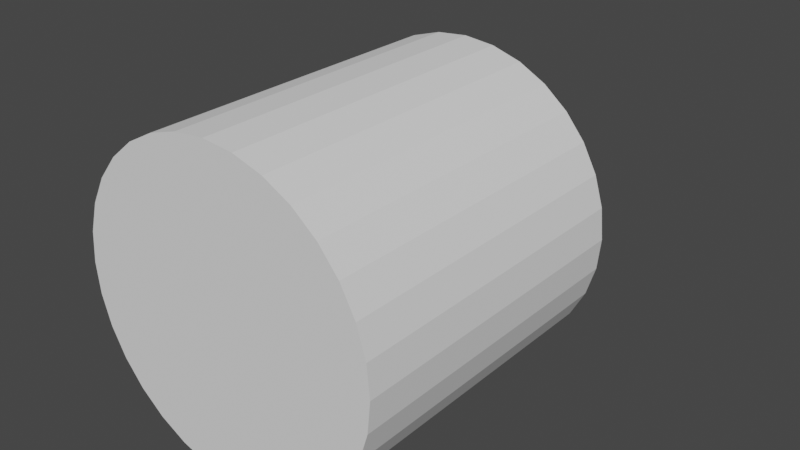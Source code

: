 # Source: basic_lantern.blend  (saved by Blender 2.82.7; exported with 4.5.12 LTS)
import bpy
from mathutils import Matrix  # noqa: F401  (used for matrix-valued properties, if any)

bpy.ops.wm.read_factory_settings(use_empty=True)
scene = bpy.context.scene
scene.name = 'Scene'

# ---- world
world_world = bpy.data.worlds.new('World'); scene.world = world_world
world_world.use_nodes = True; world_world.node_tree.nodes.clear()
_N = world_world.node_tree.nodes; _L = world_world.node_tree.links
n0 = _N.new('ShaderNodeOutputWorld'); n0.name = 'World Output'; n0.location = (300, 300)
n1 = _N.new('ShaderNodeBackground'); n1.name = 'Background'; n1.location = (10, 300)
n1.inputs[0].default_value = (0.05088, 0.05088, 0.05088, 1.0)
_L.new(n1.outputs[0], n0.inputs[0])
n0.is_active_output = True
world_world.color = (0.05088, 0.05088, 0.05088)
world_world.use_sun_shadow = False
world_world.sun_shadow_jitter_overblur = 0.0

# ---- meshes
me_circle = bpy.data.meshes.new('Circle')
me_circle.from_pydata([(-3.539e-08, 5.7, 0.0), (-0.1366, 5.687, 0.0), (-0.2679, 5.647, 0.0), (-0.3889, 5.582, 0.0), (-0.495, 5.495, 0.0), (-0.582, 5.389, 0.0), (-0.6467, 5.268, 0.0), (-0.6865, 5.137, 0.0), (-0.7, 5.0, 0.0), (-0.6865, 4.863, 0.0), (-0.6467, 4.732, 0.0), (-0.582, 4.611, 0.0), (-0.495, 4.505, 0.0), (-0.3889, 4.418, 0.0), (-0.2679, 4.353, 0.0), (-0.1366, 4.313, 0.0), (1.928e-07, 4.3, 0.0), (0.1366, 4.313, 0.0), (0.2679, 4.353, 0.0), (0.3889, 4.418, 0.0), (0.495, 4.505, 0.0), (0.582, 4.611, 0.0), (0.6467, 4.732, 0.0), (0.6865, 4.863, 0.0), (0.7, 5.0, 0.0), (0.6865, 5.137, 0.0), (0.6467, 5.268, 0.0), (0.582, 5.389, 0.0), (0.495, 5.495, 0.0), (0.3889, 5.582, 0.0), (0.2679, 5.647, 0.0), (0.1366, 5.687, 0.0), (-3.539e-08, 5.7, 0.8653), (-0.1366, 5.687, 0.8653), (-0.2679, 5.647, 0.8653), (-0.3889, 5.582, 0.8653), (-0.495, 5.495, 0.8653), (-0.582, 5.389, 0.8653), (-0.6467, 5.268, 0.8653), (-0.6865, 5.137, 0.8653), (-0.7, 5.0, 0.8653), (-0.6865, 4.863, 0.8653), (-0.6467, 4.732, 0.8653), (-0.582, 4.611, 0.8653), (-0.495, 4.505, 0.8653), (-0.3889, 4.418, 0.8653), (-0.2679, 4.353, 0.8653), (-0.1366, 4.313, 0.8653), (1.928e-07, 4.3, 0.8653), (0.1366, 4.313, 0.8653), (0.2679, 4.353, 0.8653), (0.3889, 4.418, 0.8653), (0.495, 4.505, 0.8653), (0.582, 4.611, 0.8653), (0.6467, 4.732, 0.8653), (0.6865, 4.863, 0.8653), (0.7, 5.0, 0.8653), (0.6865, 5.137, 0.8653), (0.6467, 5.268, 0.8653), (0.582, 5.389, 0.8653), (0.495, 5.495, 0.8653), (0.3889, 5.582, 0.8653), (0.2679, 5.647, 0.8653), (0.1366, 5.687, 0.8653), (-3.539e-08, 5.697, 0.9938), (-0.1366, 5.684, 0.9926), (-0.2679, 5.644, 0.9891), (-0.3889, 5.58, 0.9835), (-0.495, 5.493, 0.9759), (-0.582, 5.387, 0.9666), (-0.6467, 5.267, 0.9561), (-0.6865, 5.136, 0.9446), (-0.7, 5.0, 0.9327), (-0.6865, 4.864, 0.9208), (-0.6467, 4.733, 0.9094), (-0.582, 4.613, 0.8988), (-0.495, 4.507, 0.8896), (-0.3889, 4.42, 0.882), (-0.2679, 4.356, 0.8764), (-0.1366, 4.316, 0.8729), (1.928e-07, 4.303, 0.8717), (0.1366, 4.316, 0.8729), (0.2679, 4.356, 0.8764), (0.3889, 4.42, 0.882), (0.495, 4.507, 0.8896), (0.582, 4.613, 0.8988), (0.6467, 4.733, 0.9094), (0.6865, 4.864, 0.9208), (0.7, 5.0, 0.9327), (0.6865, 5.136, 0.9446), (0.6467, 5.267, 0.9561), (0.582, 5.387, 0.9666), (0.495, 5.493, 0.9759), (0.3889, 5.58, 0.9835), (0.2679, 5.644, 0.9891), (0.1366, 5.684, 0.9926), (-3.539e-08, 5.697, 1.026), (-0.1366, 5.684, 1.025), (-0.2679, 5.644, 1.022), (-0.3889, 5.58, 1.016), (-0.495, 5.493, 1.008), (-0.582, 5.387, 0.9992), (-0.6467, 5.267, 0.9887), (-0.6865, 5.136, 0.9772), (-0.7, 5.0, 0.9653), (-0.6865, 4.864, 0.9534), (-0.6467, 4.733, 0.942), (-0.582, 4.613, 0.9314), (-0.495, 4.507, 0.9222), (-0.3889, 4.42, 0.9146), (-0.2679, 4.356, 0.9089), (-0.1366, 4.316, 0.9055), (1.928e-07, 4.303, 0.9043), (0.1366, 4.316, 0.9055), (0.2679, 4.356, 0.9089), (0.3889, 4.42, 0.9146), (0.495, 4.507, 0.9222), (0.582, 4.613, 0.9314), (0.6467, 4.733, 0.942), (0.6865, 4.864, 0.9534), (0.7, 5.0, 0.9653), (0.6865, 5.136, 0.9772), (0.6467, 5.267, 0.9887), (0.582, 5.387, 0.9992), (0.495, 5.493, 1.008), (0.3889, 5.58, 1.016), (0.2679, 5.644, 1.022), (0.1366, 5.684, 1.025), (-3.539e-08, 5.502, 1.702), (-0.1366, 5.49, 1.696), (-0.2679, 5.455, 1.678), (-0.3889, 5.397, 1.649), (-0.495, 5.319, 1.61), (-0.582, 5.225, 1.562), (-0.6467, 5.117, 1.507), (-0.6865, 4.999, 1.448), (-0.7, 4.877, 1.387), (-0.6865, 4.755, 1.325), (-0.6467, 4.638, 1.266), (-0.582, 4.53, 1.212), (-0.495, 4.435, 1.164), (-0.3889, 4.358, 1.125), (-0.2679, 4.3, 1.096), (-0.1366, 4.264, 1.078), (1.928e-07, 4.252, 1.072), (0.1366, 4.264, 1.078), (0.2679, 4.3, 1.096), (0.3889, 4.358, 1.125), (0.495, 4.435, 1.164), (0.582, 4.53, 1.212), (0.6467, 4.638, 1.266), (0.6865, 4.755, 1.325), (0.7, 4.877, 1.387), (0.6865, 4.999, 1.448), (0.6467, 5.117, 1.507), (0.582, 5.225, 1.562), (0.495, 5.319, 1.61), (0.3889, 5.397, 1.649), (0.2679, 5.455, 1.678), (0.1366, 5.49, 1.696), (-3.539e-08, 4.33, 2.796), (-0.1366, 4.326, 2.783), (-0.2679, 4.314, 2.746), (-0.3889, 4.294, 2.684), (-0.495, 4.266, 2.601), (-0.582, 4.233, 2.501), (-0.6467, 4.195, 2.386), (-0.6865, 4.154, 2.261), (-0.7, 4.111, 2.131), (-0.6865, 4.068, 2.002), (-0.6467, 4.027, 1.877), (-0.582, 3.989, 1.762), (-0.495, 3.956, 1.661), (-0.3889, 3.929, 1.579), (-0.2679, 3.909, 1.517), (-0.1366, 3.896, 1.479), (1.928e-07, 3.892, 1.467), (0.1366, 3.896, 1.479), (0.2679, 3.909, 1.517), (0.3889, 3.929, 1.579), (0.495, 3.956, 1.661), (0.582, 3.989, 1.762), (0.6467, 4.027, 1.877), (0.6865, 4.068, 2.002), (0.7, 4.111, 2.131), (0.6865, 4.154, 2.261), (0.6467, 4.195, 2.386), (0.582, 4.233, 2.501), (0.495, 4.266, 2.601), (0.3889, 4.294, 2.684), (0.2679, 4.314, 2.746), (0.1366, 4.326, 2.783), (-3.539e-08, 3.374, 2.879), (-0.1366, 3.374, 2.865), (-0.2679, 3.374, 2.826), (-0.3889, 3.375, 2.761), (-0.495, 3.375, 2.674), (-0.582, 3.376, 2.568), (-0.6467, 3.376, 2.447), (-0.6865, 3.377, 2.315), (-0.7, 3.377, 2.179), (-0.6865, 3.378, 2.042), (-0.6467, 3.379, 1.911), (-0.582, 3.379, 1.79), (-0.495, 3.38, 1.684), (-0.3889, 3.38, 1.597), (-0.2679, 3.38, 1.532), (-0.1366, 3.381, 1.492), (1.928e-07, 3.381, 1.479), (0.1366, 3.381, 1.492), (0.2679, 3.38, 1.532), (0.3889, 3.38, 1.597), (0.495, 3.38, 1.684), (0.582, 3.379, 1.79), (0.6467, 3.379, 1.911), (0.6865, 3.378, 2.042), (0.7, 3.377, 2.179), (0.6865, 3.377, 2.315), (0.6467, 3.376, 2.447), (0.582, 3.376, 2.568), (0.495, 3.375, 2.674), (0.3889, 3.375, 2.761), (0.2679, 3.374, 2.826), (0.1366, 3.374, 2.865), (-3.539e-08, -0.2425, 2.879), (-0.1366, -0.2424, 2.865), (-0.2679, -0.2423, 2.826), (-0.3889, -0.242, 2.761), (-0.495, -0.2416, 2.674), (-0.582, -0.2411, 2.568), (-0.6467, -0.2405, 2.447), (-0.6865, -0.2399, 2.315), (-0.7, -0.2393, 2.179), (-0.6865, -0.2386, 2.042), (-0.6467, -0.238, 1.911), (-0.582, -0.2375, 1.79), (-0.495, -0.237, 1.684), (-0.3889, -0.2366, 1.597), (-0.2679, -0.2363, 1.532), (-0.1366, -0.2361, 1.492), (1.928e-07, -0.236, 1.479), (0.1366, -0.2361, 1.492), (0.2679, -0.2363, 1.532), (0.3889, -0.2366, 1.597), (0.495, -0.237, 1.684), (0.582, -0.2375, 1.79), (0.6467, -0.238, 1.911), (0.6865, -0.2386, 2.042), (0.7, -0.2393, 2.179), (0.6865, -0.2399, 2.315), (0.6467, -0.2405, 2.447), (0.582, -0.2411, 2.568), (0.495, -0.2416, 2.674), (0.3889, -0.242, 2.761), (0.2679, -0.2423, 2.826), (0.1366, -0.2424, 2.865)], [], [(6, 38, 37, 5), (20, 52, 51, 19), (7, 39, 38, 6), (21, 53, 52, 20), (8, 40, 39, 7), (22, 54, 53, 21), (9, 41, 40, 8), (23, 55, 54, 22), (10, 42, 41, 9), (24, 56, 55, 23), (11, 43, 42, 10), (25, 57, 56, 24), (12, 44, 43, 11), (26, 58, 57, 25), (13, 45, 44, 12), (27, 59, 58, 26), (14, 46, 45, 13), (1, 33, 32, 0), (28, 60, 59, 27), (15, 47, 46, 14), (2, 34, 33, 1), (29, 61, 60, 28), (16, 48, 47, 15), (3, 35, 34, 2), (30, 62, 61, 29), (17, 49, 48, 16), (4, 36, 35, 3), (31, 63, 62, 30), (18, 50, 49, 17), (5, 37, 36, 4), (0, 32, 63, 31), (19, 51, 50, 18), (33, 65, 64, 32), (60, 92, 91, 59), (47, 79, 78, 46), (34, 66, 65, 33), (61, 93, 92, 60), (48, 80, 79, 47), (35, 67, 66, 34), (62, 94, 93, 61), (49, 81, 80, 48), (36, 68, 67, 35), (63, 95, 94, 62), (50, 82, 81, 49), (37, 69, 68, 36), (32, 64, 95, 63), (51, 83, 82, 50), (38, 70, 69, 37), (52, 84, 83, 51), (39, 71, 70, 38), (53, 85, 84, 52), (40, 72, 71, 39), (54, 86, 85, 53), (41, 73, 72, 40), (55, 87, 86, 54), (42, 74, 73, 41), (56, 88, 87, 55), (43, 75, 74, 42), (57, 89, 88, 56), (44, 76, 75, 43), (58, 90, 89, 57), (45, 77, 76, 44), (59, 91, 90, 58), (46, 78, 77, 45), (68, 100, 99, 67), (95, 127, 126, 94), (82, 114, 113, 81), (69, 101, 100, 68), (64, 96, 127, 95), (83, 115, 114, 82), (70, 102, 101, 69), (84, 116, 115, 83), (71, 103, 102, 70), (85, 117, 116, 84), (72, 104, 103, 71), (86, 118, 117, 85), (73, 105, 104, 72), (87, 119, 118, 86), (74, 106, 105, 73), (88, 120, 119, 87), (75, 107, 106, 74), (89, 121, 120, 88), (76, 108, 107, 75), (90, 122, 121, 89), (77, 109, 108, 76), (91, 123, 122, 90), (78, 110, 109, 77), (65, 97, 96, 64), (92, 124, 123, 91), (79, 111, 110, 78), (66, 98, 97, 65), (93, 125, 124, 92), (80, 112, 111, 79), (67, 99, 98, 66), (94, 126, 125, 93), (81, 113, 112, 80), (103, 135, 134, 102), (117, 149, 148, 116), (104, 136, 135, 103), (118, 150, 149, 117), (105, 137, 136, 104), (119, 151, 150, 118), (106, 138, 137, 105), (120, 152, 151, 119), (107, 139, 138, 106), (121, 153, 152, 120), (108, 140, 139, 107), (122, 154, 153, 121), (109, 141, 140, 108), (123, 155, 154, 122), (110, 142, 141, 109), (97, 129, 128, 96), (124, 156, 155, 123), (111, 143, 142, 110), (98, 130, 129, 97), (125, 157, 156, 124), (112, 144, 143, 111), (99, 131, 130, 98), (126, 158, 157, 125), (113, 145, 144, 112), (100, 132, 131, 99), (127, 159, 158, 126), (114, 146, 145, 113), (101, 133, 132, 100), (96, 128, 159, 127), (115, 147, 146, 114), (102, 134, 133, 101), (116, 148, 147, 115), (138, 170, 169, 137), (152, 184, 183, 151), (139, 171, 170, 138), (153, 185, 184, 152), (140, 172, 171, 139), (154, 186, 185, 153), (141, 173, 172, 140), (155, 187, 186, 154), (142, 174, 173, 141), (129, 161, 160, 128), (156, 188, 187, 155), (143, 175, 174, 142), (130, 162, 161, 129), (157, 189, 188, 156), (144, 176, 175, 143), (131, 163, 162, 130), (158, 190, 189, 157), (145, 177, 176, 144), (132, 164, 163, 131), (159, 191, 190, 158), (146, 178, 177, 145), (133, 165, 164, 132), (128, 160, 191, 159), (147, 179, 178, 146), (134, 166, 165, 133), (148, 180, 179, 147), (135, 167, 166, 134), (149, 181, 180, 148), (136, 168, 167, 135), (150, 182, 181, 149), (137, 169, 168, 136), (151, 183, 182, 150), (173, 205, 204, 172), (187, 219, 218, 186), (174, 206, 205, 173), (161, 193, 192, 160), (188, 220, 219, 187), (175, 207, 206, 174), (162, 194, 193, 161), (189, 221, 220, 188), (176, 208, 207, 175), (163, 195, 194, 162), (190, 222, 221, 189), (177, 209, 208, 176), (164, 196, 195, 163), (191, 223, 222, 190), (178, 210, 209, 177), (165, 197, 196, 164), (160, 192, 223, 191), (179, 211, 210, 178), (166, 198, 197, 165), (180, 212, 211, 179), (167, 199, 198, 166), (181, 213, 212, 180), (168, 200, 199, 167), (182, 214, 213, 181), (169, 201, 200, 168), (183, 215, 214, 182), (170, 202, 201, 169), (184, 216, 215, 183), (171, 203, 202, 170), (185, 217, 216, 184), (172, 204, 203, 171), (186, 218, 217, 185), (208, 240, 239, 207), (195, 227, 226, 194), (222, 254, 253, 221), (209, 241, 240, 208), (196, 228, 227, 195), (223, 255, 254, 222), (210, 242, 241, 209), (197, 229, 228, 196), (192, 224, 255, 223), (211, 243, 242, 210), (198, 230, 229, 197), (212, 244, 243, 211), (199, 231, 230, 198), (213, 245, 244, 212), (200, 232, 231, 199), (214, 246, 245, 213), (201, 233, 232, 200), (215, 247, 246, 214), (202, 234, 233, 201), (216, 248, 247, 215), (203, 235, 234, 202), (217, 249, 248, 216), (204, 236, 235, 203), (218, 250, 249, 217), (205, 237, 236, 204), (219, 251, 250, 218), (206, 238, 237, 205), (193, 225, 224, 192), (220, 252, 251, 219), (207, 239, 238, 206), (194, 226, 225, 193), (221, 253, 252, 220)])
_uv = me_circle.uv_layers.new(name='UVMap')
_uv.uv.foreach_set('vector', [0.0, 0.0, 0.0, 0.0, 0.0, 0.0, 0.0, 0.0, 0.0, 0.0, 0.0, 0.0, 0.0, 0.0, 0.0, 0.0, 0.0, 0.0, 0.0, 0.0, 0.0, 0.0, 0.0, 0.0, 0.0, 0.0, 0.0, 0.0, 0.0, 0.0, 0.0, 0.0, 0.0, 0.0, 0.0, 0.0, 0.0, 0.0, 0.0, 0.0, 0.0, 0.0, 0.0, 0.0, 0.0, 0.0, 0.0, 0.0, 0.0, 0.0, 0.0, 0.0, 0.0, 0.0, 0.0, 0.0, 0.0, 0.0, 0.0, 0.0, 0.0, 0.0, 0.0, 0.0, 0.0, 0.0, 0.0, 0.0, 0.0, 0.0, 0.0, 0.0, 0.0, 0.0, 0.0, 0.0, 0.0, 0.0, 0.0, 0.0, 0.0, 0.0, 0.0, 0.0, 0.0, 0.0, 0.0, 0.0, 0.0, 0.0, 0.0, 0.0, 0.0, 0.0, 0.0, 0.0, 0.0, 0.0, 0.0, 0.0, 0.0, 0.0, 0.0, 0.0, 0.0, 0.0, 0.0, 0.0, 0.0, 0.0, 0.0, 0.0, 0.0, 0.0, 0.0, 0.0, 0.0, 0.0, 0.0, 0.0, 0.0, 0.0, 0.0, 0.0, 0.0, 0.0, 0.0, 0.0, 0.0, 0.0, 0.0, 0.0, 0.0, 0.0, 0.0, 0.0, 0.0, 0.0, 0.0, 0.0, 0.0, 0.0, 0.0, 0.0, 0.0, 0.0, 0.0, 0.0, 0.0, 0.0, 0.0, 0.0, 0.0, 0.0, 0.0, 0.0, 0.0, 0.0, 0.0, 0.0, 0.0, 0.0, 0.0, 0.0, 0.0, 0.0, 0.0, 0.0, 0.0, 0.0, 0.0, 0.0, 0.0, 0.0, 0.0, 0.0, 0.0, 0.0, 0.0, 0.0, 0.0, 0.0, 0.0, 0.0, 0.0, 0.0, 0.0, 0.0, 0.0, 0.0, 0.0, 0.0, 0.0, 0.0, 0.0, 0.0, 0.0, 0.0, 0.0, 0.0, 0.0, 0.0, 0.0, 0.0, 0.0, 0.0, 0.0, 0.0, 0.0, 0.0, 0.0, 0.0, 0.0, 0.0, 0.0, 0.0, 0.0, 0.0, 0.0, 0.0, 0.0, 0.0, 0.0, 0.0, 0.0, 0.0, 0.0, 0.0, 0.0, 0.0, 0.0, 0.0, 0.0, 0.0, 0.0, 0.0, 0.0, 0.0, 0.0, 0.0, 0.0, 0.0, 0.0, 0.0, 0.0, 0.0, 0.0, 0.0, 0.0, 0.0, 0.0, 0.0, 0.0, 0.0, 0.0, 0.0, 0.0, 0.0, 0.0, 0.0, 0.0, 0.0, 0.0, 0.0, 0.0, 0.0, 0.0, 0.0, 0.0, 0.0, 0.0, 0.0, 0.0, 0.0, 0.0, 0.0, 0.0, 0.0, 0.0, 0.0, 0.0, 0.0, 0.0, 0.0, 0.0, 0.0, 0.0, 0.0, 0.0, 0.0, 0.0, 0.0, 0.0, 0.0, 0.0, 0.0, 0.0, 0.0, 0.0, 0.0, 0.0, 0.0, 0.0, 0.0, 0.0, 0.0, 0.0, 0.0, 0.0, 0.0, 0.0, 0.0, 0.0, 0.0, 0.0, 0.0, 0.0, 0.0, 0.0, 0.0, 0.0, 0.0, 0.0, 0.0, 0.0, 0.0, 0.0, 0.0, 0.0, 0.0, 0.0, 0.0, 0.0, 0.0, 0.0, 0.0, 0.0, 0.0, 0.0, 0.0, 0.0, 0.0, 0.0, 0.0, 0.0, 0.0, 0.0, 0.0, 0.0, 0.0, 0.0, 0.0, 0.0, 0.0, 0.0, 0.0, 0.0, 0.0, 0.0, 0.0, 0.0, 0.0, 0.0, 0.0, 0.0, 0.0, 0.0, 0.0, 0.0, 0.0, 0.0, 0.0, 0.0, 0.0, 0.0, 0.0, 0.0, 0.0, 0.0, 0.0, 0.0, 0.0, 0.0, 0.0, 0.0, 0.0, 0.0, 0.0, 0.0, 0.0, 0.0, 0.0, 0.0, 0.0, 0.0, 0.0, 0.0, 0.0, 0.0, 0.0, 0.0, 0.0, 0.0, 0.0, 0.0, 0.0, 0.0, 0.0, 0.0, 0.0, 0.0, 0.0, 0.0, 0.0, 0.0, 0.0, 0.0, 0.0, 0.0, 0.0, 0.0, 0.0, 0.0, 0.0, 0.0, 0.0, 0.0, 0.0, 0.0, 0.0, 0.0, 0.0, 0.0, 0.0, 0.0, 0.0, 0.0, 0.0, 0.0, 0.0, 0.0, 0.0, 0.0, 0.0, 0.0, 0.0, 0.0, 0.0, 0.0, 0.0, 0.0, 0.0, 0.0, 0.0, 0.0, 0.0, 0.0, 0.0, 0.0, 0.0, 0.0, 0.0, 0.0, 0.0, 0.0, 0.0, 0.0, 0.0, 0.0, 0.0, 0.0, 0.0, 0.0, 0.0, 0.0, 0.0, 0.0, 0.0, 0.0, 0.0, 0.0, 0.0, 0.0, 0.0, 0.0, 0.0, 0.0, 0.0, 0.0, 0.0, 0.0, 0.0, 0.0, 0.0, 0.0, 0.0, 0.0, 0.0, 0.0, 0.0, 0.0, 0.0, 0.0, 0.0, 0.0, 0.0, 0.0, 0.0, 0.0, 0.0, 0.0, 0.0, 0.0, 0.0, 0.0, 0.0, 0.0, 0.0, 0.0, 0.0, 0.0, 0.0, 0.0, 0.0, 0.0, 0.0, 0.0, 0.0, 0.0, 0.0, 0.0, 0.0, 0.0, 0.0, 0.0, 0.0, 0.0, 0.0, 0.0, 0.0, 0.0, 0.0, 0.0, 0.0, 0.0, 0.0, 0.0, 0.0, 0.0, 0.0, 0.0, 0.0, 0.0, 0.0, 0.0, 0.0, 0.0, 0.0, 0.0, 0.0, 0.0, 0.0, 0.0, 0.0, 0.0, 0.0, 0.0, 0.0, 0.0, 0.0, 0.0, 0.0, 0.0, 0.0, 0.0, 0.0, 0.0, 0.0, 0.0, 0.0, 0.0, 0.0, 0.0, 0.0, 0.0, 0.0, 0.0, 0.0, 0.0, 0.0, 0.0, 0.0, 0.0, 0.0, 0.0, 0.0, 0.0, 0.0, 0.0, 0.0, 0.0, 0.0, 0.0, 0.0, 0.0, 0.0, 0.0, 0.0, 0.0, 0.0, 0.0, 0.0, 0.0, 0.0, 0.0, 0.0, 0.0, 0.0, 0.0, 0.0, 0.0, 0.0, 0.0, 0.0, 0.0, 0.0, 0.0, 0.0, 0.0, 0.0, 0.0, 0.0, 0.0, 0.0, 0.0, 0.0, 0.0, 0.0, 0.0, 0.0, 0.0, 0.0, 0.0, 0.0, 0.0, 0.0, 0.0, 0.0, 0.0, 0.0, 0.0, 0.0, 0.0, 0.0, 0.0, 0.0, 0.0, 0.0, 0.0, 0.0, 0.0, 0.0, 0.0, 0.0, 0.0, 0.0, 0.0, 0.0, 0.0, 0.0, 0.0, 0.0, 0.0, 0.0, 0.0, 0.0, 0.0, 0.0, 0.0, 0.0, 0.0, 0.0, 0.0, 0.0, 0.0, 0.0, 0.0, 0.0, 0.0, 0.0, 0.0, 0.0, 0.0, 0.0, 0.0, 0.0, 0.0, 0.0, 0.0, 0.0, 0.0, 0.0, 0.0, 0.0, 0.0, 0.0, 0.0, 0.0, 0.0, 0.0, 0.0, 0.0, 0.0, 0.0, 0.0, 0.0, 0.0, 0.0, 0.0, 0.0, 0.0, 0.0, 0.0, 0.0, 0.0, 0.0, 0.0, 0.0, 0.0, 0.0, 0.0, 0.0, 0.0, 0.0, 0.0, 0.0, 0.0, 0.0, 0.0, 0.0, 0.0, 0.0, 0.0, 0.0, 0.0, 0.0, 0.0, 0.0, 0.0, 0.0, 0.0, 0.0, 0.0, 0.0, 0.0, 0.0, 0.0, 0.0, 0.0, 0.0, 0.0, 0.0, 0.0, 0.0, 0.0, 0.0, 0.0, 0.0, 0.0, 0.0, 0.0, 0.0, 0.0, 0.0, 0.0, 0.0, 0.0, 0.0, 0.0, 0.0, 0.0, 0.0, 0.0, 0.0, 0.0, 0.0, 0.0, 0.0, 0.0, 0.0, 0.0, 0.0, 0.0, 0.0, 0.0, 0.0, 0.0, 0.0, 0.0, 0.0, 0.0, 0.0, 0.0, 0.0, 0.0, 0.0, 0.0, 0.0, 0.0, 0.0, 0.0, 0.0, 0.0, 0.0, 0.0, 0.0, 0.0, 0.0, 0.0, 0.0, 0.0, 0.0, 0.0, 0.0, 0.0, 0.0, 0.0, 0.0, 0.0, 0.0, 0.0, 0.0, 0.0, 0.0, 0.0, 0.0, 0.0, 0.0, 0.0, 0.0, 0.0, 0.0, 0.0, 0.0, 0.0, 0.0, 0.0, 0.0, 0.0, 0.0, 0.0, 0.0, 0.0, 0.0, 0.0, 0.0, 0.0, 0.0, 0.0, 0.0, 0.0, 0.0, 0.0, 0.0, 0.0, 0.0, 0.0, 0.0, 0.0, 0.0, 0.0, 0.0, 0.0, 0.0, 0.0, 0.0, 0.0, 0.0, 0.0, 0.0, 0.0, 0.0, 0.0, 0.0, 0.0, 0.0, 0.0, 0.0, 0.0, 0.0, 0.0, 0.0, 0.0, 0.0, 0.0, 0.0, 0.0, 0.0, 0.0, 0.0, 0.0, 0.0, 0.0, 0.0, 0.0, 0.0, 0.0, 0.0, 0.0, 0.0, 0.0, 0.0, 0.0, 0.0, 0.0, 0.0, 0.0, 0.0, 0.0, 0.0, 0.0, 0.0, 0.0, 0.0, 0.0, 0.0, 0.0, 0.0, 0.0, 0.0, 0.0, 0.0, 0.0, 0.0, 0.0, 0.0, 0.0, 0.0, 0.0, 0.0, 0.0, 0.0, 0.0, 0.0, 0.0, 0.0, 0.0, 0.0, 0.0, 0.0, 0.0, 0.0, 0.0, 0.0, 0.0, 0.0, 0.0, 0.0, 0.0, 0.0, 0.0, 0.0, 0.0, 0.0, 0.0, 0.0, 0.0, 0.0, 0.0, 0.0, 0.0, 0.0, 0.0, 0.0, 0.0, 0.0, 0.0, 0.0, 0.0, 0.0, 0.0, 0.0, 0.0, 0.0, 0.0, 0.0, 0.0, 0.0, 0.0, 0.0, 0.0, 0.0, 0.0, 0.0, 0.0, 0.0, 0.0, 0.0, 0.0, 0.0, 0.0, 0.0, 0.0, 0.0, 0.0, 0.0, 0.0, 0.0, 0.0, 0.0, 0.0, 0.0, 0.0, 0.0, 0.0, 0.0, 0.0, 0.0, 0.0, 0.0, 0.0, 0.0, 0.0, 0.0, 0.0, 0.0, 0.0, 0.0, 0.0, 0.0, 0.0, 0.0, 0.0, 0.0, 0.0, 0.0, 0.0, 0.0, 0.0, 0.0, 0.0, 0.0, 0.0, 0.0, 0.0, 0.0, 0.0, 0.0, 0.0, 0.0, 0.0, 0.0, 0.0, 0.0, 0.0, 0.0, 0.0, 0.0, 0.0, 0.0, 0.0, 0.0, 0.0, 0.0, 0.0, 0.0, 0.0, 0.0, 0.0, 0.0, 0.0, 0.0, 0.0, 0.0, 0.0, 0.0, 0.0, 0.0, 0.0, 0.0, 0.0, 0.0, 0.0, 0.0, 0.0, 0.0, 0.0, 0.0, 0.0, 0.0, 0.0, 0.0, 0.0, 0.0, 0.0, 0.0, 0.0, 0.0, 0.0, 0.0, 0.0, 0.0, 0.0, 0.0, 0.0, 0.0, 0.0, 0.0, 0.0, 0.0, 0.0, 0.0, 0.0, 0.0, 0.0, 0.0, 0.0, 0.0, 0.0, 0.0, 0.0, 0.0, 0.0, 0.0, 0.0, 0.0, 0.0, 0.0, 0.0, 0.0, 0.0, 0.0, 0.0, 0.0, 0.0, 0.0, 0.0, 0.0, 0.0, 0.0, 0.0, 0.0, 0.0, 0.0, 0.0, 0.0, 0.0, 0.0, 0.0, 0.0, 0.0, 0.0, 0.0, 0.0, 0.0, 0.0, 0.0, 0.0, 0.0, 0.0, 0.0, 0.0, 0.0, 0.0, 0.0, 0.0, 0.0, 0.0, 0.0, 0.0, 0.0, 0.0, 0.0, 0.0, 0.0, 0.0, 0.0, 0.0, 0.0, 0.0, 0.0, 0.0, 0.0, 0.0, 0.0, 0.0, 0.0, 0.0, 0.0, 0.0, 0.0, 0.0, 0.0, 0.0, 0.0, 0.0, 0.0, 0.0, 0.0, 0.0, 0.0, 0.0, 0.0, 0.0, 0.0, 0.0, 0.0, 0.0, 0.0, 0.0, 0.0, 0.0, 0.0, 0.0, 0.0, 0.0, 0.0, 0.0, 0.0, 0.0, 0.0, 0.0, 0.0, 0.0, 0.0, 0.0, 0.0, 0.0, 0.0, 0.0, 0.0, 0.0, 0.0, 0.0, 0.0, 0.0, 0.0, 0.0, 0.0, 0.0, 0.0, 0.0, 0.0, 0.0, 0.0, 0.0, 0.0, 0.0, 0.0, 0.0, 0.0, 0.0, 0.0, 0.0, 0.0, 0.0, 0.0, 0.0, 0.0, 0.0, 0.0, 0.0, 0.0, 0.0, 0.0, 0.0, 0.0, 0.0, 0.0, 0.0, 0.0, 0.0, 0.0, 0.0, 0.0, 0.0, 0.0, 0.0, 0.0, 0.0, 0.0, 0.0, 0.0, 0.0, 0.0, 0.0, 0.0, 0.0, 0.0, 0.0, 0.0, 0.0, 0.0, 0.0, 0.0, 0.0, 0.0, 0.0, 0.0, 0.0, 0.0, 0.0, 0.0, 0.0, 0.0, 0.0, 0.0, 0.0, 0.0, 0.0, 0.0, 0.0, 0.0, 0.0, 0.0, 0.0, 0.0, 0.0, 0.0, 0.0, 0.0, 0.0, 0.0, 0.0, 0.0, 0.0, 0.0, 0.0, 0.0, 0.0, 0.0, 0.0, 0.0, 0.0, 0.0, 0.0, 0.0, 0.0, 0.0, 0.0, 0.0, 0.0, 0.0, 0.0, 0.0, 0.0, 0.0, 0.0, 0.0, 0.0, 0.0, 0.0, 0.0, 0.0, 0.0, 0.0, 0.0, 0.0, 0.0, 0.0, 0.0, 0.0, 0.0, 0.0, 0.0, 0.0, 0.0, 0.0, 0.0, 0.0, 0.0, 0.0, 0.0, 0.0, 0.0, 0.0, 0.0, 0.0, 0.0, 0.0, 0.0, 0.0, 0.0, 0.0, 0.0, 0.0, 0.0, 0.0, 0.0, 0.0, 0.0, 0.0, 0.0, 0.0, 0.0, 0.0, 0.0, 0.0, 0.0, 0.0, 0.0, 0.0, 0.0, 0.0, 0.0, 0.0, 0.0, 0.0, 0.0, 0.0, 0.0, 0.0, 0.0, 0.0, 0.0, 0.0, 0.0, 0.0, 0.0, 0.0, 0.0, 0.0, 0.0, 0.0, 0.0, 0.0, 0.0, 0.0, 0.0, 0.0, 0.0, 0.0, 0.0, 0.0, 0.0, 0.0, 0.0, 0.0, 0.0, 0.0, 0.0, 0.0, 0.0, 0.0, 0.0, 0.0, 0.0, 0.0, 0.0, 0.0, 0.0, 0.0, 0.0, 0.0, 0.0, 0.0, 0.0, 0.0, 0.0, 0.0, 0.0, 0.0, 0.0, 0.0, 0.0, 0.0, 0.0, 0.0, 0.0, 0.0, 0.0, 0.0, 0.0, 0.0, 0.0, 0.0, 0.0, 0.0, 0.0, 0.0, 0.0, 0.0, 0.0, 0.0, 0.0, 0.0, 0.0, 0.0, 0.0, 0.0, 0.0, 0.0, 0.0, 0.0, 0.0, 0.0, 0.0, 0.0, 0.0, 0.0, 0.0, 0.0, 0.0, 0.0, 0.0, 0.0, 0.0, 0.0, 0.0, 0.0, 0.0, 0.0, 0.0, 0.0, 0.0, 0.0, 0.0, 0.0, 0.0, 0.0, 0.0, 0.0, 0.0, 0.0, 0.0, 0.0, 0.0, 0.0, 0.0, 0.0, 0.0, 0.0, 0.0, 0.0, 0.0, 0.0, 0.0, 0.0, 0.0, 0.0, 0.0, 0.0, 0.0, 0.0, 0.0, 0.0, 0.0, 0.0, 0.0, 0.0, 0.0, 0.0, 0.0, 0.0, 0.0, 0.0, 0.0, 0.0, 0.0, 0.0, 0.0, 0.0, 0.0, 0.0, 0.0, 0.0, 0.0, 0.0, 0.0, 0.0, 0.0, 0.0, 0.0, 0.0, 0.0, 0.0, 0.0, 0.0, 0.0, 0.0, 0.0, 0.0, 0.0, 0.0, 0.0, 0.0, 0.0, 0.0, 0.0, 0.0, 0.0, 0.0, 0.0, 0.0, 0.0, 0.0, 0.0, 0.0, 0.0, 0.0, 0.0, 0.0, 0.0, 0.0, 0.0, 0.0, 0.0, 0.0, 0.0, 0.0, 0.0, 0.0, 0.0, 0.0, 0.0, 0.0, 0.0, 0.0, 0.0, 0.0, 0.0, 0.0, 0.0, 0.0, 0.0, 0.0, 0.0, 0.0, 0.0, 0.0, 0.0, 0.0, 0.0, 0.0, 0.0, 0.0, 0.0, 0.0, 0.0, 0.0, 0.0, 0.0, 0.0, 0.0, 0.0, 0.0, 0.0, 0.0, 0.0, 0.0, 0.0, 0.0, 0.0, 0.0, 0.0, 0.0, 0.0, 0.0, 0.0, 0.0, 0.0, 0.0, 0.0, 0.0, 0.0, 0.0, 0.0, 0.0, 0.0, 0.0, 0.0, 0.0, 0.0, 0.0, 0.0, 0.0, 0.0, 0.0, 0.0, 0.0, 0.0, 0.0, 0.0, 0.0, 0.0, 0.0, 0.0, 0.0, 0.0, 0.0, 0.0, 0.0, 0.0, 0.0, 0.0, 0.0, 0.0, 0.0, 0.0, 0.0, 0.0, 0.0, 0.0, 0.0, 0.0, 0.0, 0.0, 0.0, 0.0, 0.0, 0.0, 0.0, 0.0, 0.0, 0.0, 0.0, 0.0, 0.0, 0.0, 0.0, 0.0, 0.0, 0.0, 0.0, 0.0, 0.0, 0.0, 0.0, 0.0, 0.0, 0.0, 0.0, 0.0, 0.0, 0.0, 0.0, 0.0, 0.0, 0.0, 0.0, 0.0, 0.0, 0.0, 0.0, 0.0, 0.0, 0.0, 0.0, 0.0, 0.0, 0.0, 0.0, 0.0, 0.0, 0.0, 0.0, 0.0, 0.0, 0.0, 0.0, 0.0, 0.0, 0.0, 0.0, 0.0, 0.0, 0.0, 0.0, 0.0, 0.0, 0.0, 0.0, 0.0, 0.0, 0.0, 0.0, 0.0, 0.0, 0.0, 0.0, 0.0, 0.0, 0.0, 0.0, 0.0, 0.0, 0.0, 0.0, 0.0, 0.0, 0.0, 0.0])
me_circle.use_remesh_fix_poles = True
me_circle.use_remesh_preserve_attributes = False
me_circle.use_mirror_vertex_groups = False
me_circle.use_mirror_topology = True
me_circle.update()
me_cylinder = bpy.data.meshes.new('Cylinder')
me_cylinder.from_pydata([(0.0, 1.0, -1.0), (0.0, 1.0, 1.0), (0.1951, 0.9808, -1.0), (0.1951, 0.9808, 1.0), (0.3827, 0.9239, -1.0), (0.3827, 0.9239, 1.0), (0.5556, 0.8315, -1.0), (0.5556, 0.8315, 1.0), (0.7071, 0.7071, -1.0), (0.7071, 0.7071, 1.0), (0.8315, 0.5556, -1.0), (0.8315, 0.5556, 1.0), (0.9239, 0.3827, -1.0), (0.9239, 0.3827, 1.0), (0.9808, 0.1951, -1.0), (0.9808, 0.1951, 1.0), (1.0, 7.55e-08, -1.0), (1.0, 7.55e-08, 1.0), (0.9808, -0.1951, -1.0), (0.9808, -0.1951, 1.0), (0.9239, -0.3827, -1.0), (0.9239, -0.3827, 1.0), (0.8315, -0.5556, -1.0), (0.8315, -0.5556, 1.0), (0.7071, -0.7071, -1.0), (0.7071, -0.7071, 1.0), (0.5556, -0.8315, -1.0), (0.5556, -0.8315, 1.0), (0.3827, -0.9239, -1.0), (0.3827, -0.9239, 1.0), (0.1951, -0.9808, -1.0), (0.1951, -0.9808, 1.0), (-3.258e-07, -1.0, -1.0), (-3.258e-07, -1.0, 1.0), (-0.1951, -0.9808, -1.0), (-0.1951, -0.9808, 1.0), (-0.3827, -0.9239, -1.0), (-0.3827, -0.9239, 1.0), (-0.5556, -0.8315, -1.0), (-0.5556, -0.8315, 1.0), (-0.7071, -0.7071, -1.0), (-0.7071, -0.7071, 1.0), (-0.8315, -0.5556, -1.0), (-0.8315, -0.5556, 1.0), (-0.9239, -0.3827, -1.0), (-0.9239, -0.3827, 1.0), (-0.9808, -0.1951, -1.0), (-0.9808, -0.1951, 1.0), (-1.0, 9.656e-07, -1.0), (-1.0, 9.656e-07, 1.0), (-0.9808, 0.1951, -1.0), (-0.9808, 0.1951, 1.0), (-0.9239, 0.3827, -1.0), (-0.9239, 0.3827, 1.0), (-0.8315, 0.5556, -1.0), (-0.8315, 0.5556, 1.0), (-0.7071, 0.7071, -1.0), (-0.7071, 0.7071, 1.0), (-0.5556, 0.8315, -1.0), (-0.5556, 0.8315, 1.0), (-0.3827, 0.9239, -1.0), (-0.3827, 0.9239, 1.0), (-0.1951, 0.9808, -1.0), (-0.1951, 0.9808, 1.0)], [], [(0, 1, 3, 2), (2, 3, 5, 4), (4, 5, 7, 6), (6, 7, 9, 8), (8, 9, 11, 10), (10, 11, 13, 12), (12, 13, 15, 14), (14, 15, 17, 16), (16, 17, 19, 18), (18, 19, 21, 20), (20, 21, 23, 22), (22, 23, 25, 24), (24, 25, 27, 26), (26, 27, 29, 28), (28, 29, 31, 30), (30, 31, 33, 32), (32, 33, 35, 34), (34, 35, 37, 36), (36, 37, 39, 38), (38, 39, 41, 40), (40, 41, 43, 42), (42, 43, 45, 44), (44, 45, 47, 46), (46, 47, 49, 48), (48, 49, 51, 50), (50, 51, 53, 52), (52, 53, 55, 54), (54, 55, 57, 56), (56, 57, 59, 58), (58, 59, 61, 60), (3, 1, 63, 61, 59, 57, 55, 53, 51, 49, 47, 45, 43, 41, 39, 37, 35, 33, 31, 29, 27, 25, 23, 21, 19, 17, 15, 13, 11, 9, 7, 5), (60, 61, 63, 62), (62, 63, 1, 0), (0, 2, 4, 6, 8, 10, 12, 14, 16, 18, 20, 22, 24, 26, 28, 30, 32, 34, 36, 38, 40, 42, 44, 46, 48, 50, 52, 54, 56, 58, 60, 62)])
_uv = me_cylinder.uv_layers.new(name='UVMap')
_uv.uv.foreach_set('vector', [1.0, 0.5, 1.0, 1.0, 0.9688, 1.0, 0.9688, 0.5, 0.9688, 0.5, 0.9688, 1.0, 0.9375, 1.0, 0.9375, 0.5, 0.9375, 0.5, 0.9375, 1.0, 0.9062, 1.0, 0.9062, 0.5, 0.9062, 0.5, 0.9062, 1.0, 0.875, 1.0, 0.875, 0.5, 0.875, 0.5, 0.875, 1.0, 0.8438, 1.0, 0.8438, 0.5, 0.8438, 0.5, 0.8438, 1.0, 0.8125, 1.0, 0.8125, 0.5, 0.8125, 0.5, 0.8125, 1.0, 0.7812, 1.0, 0.7812, 0.5, 0.7812, 0.5, 0.7812, 1.0, 0.75, 1.0, 0.75, 0.5, 0.75, 0.5, 0.75, 1.0, 0.7188, 1.0, 0.7188, 0.5, 0.7188, 0.5, 0.7188, 1.0, 0.6875, 1.0, 0.6875, 0.5, 0.6875, 0.5, 0.6875, 1.0, 0.6562, 1.0, 0.6562, 0.5, 0.6562, 0.5, 0.6562, 1.0, 0.625, 1.0, 0.625, 0.5, 0.625, 0.5, 0.625, 1.0, 0.5938, 1.0, 0.5938, 0.5, 0.5938, 0.5, 0.5938, 1.0, 0.5625, 1.0, 0.5625, 0.5, 0.5625, 0.5, 0.5625, 1.0, 0.5312, 1.0, 0.5312, 0.5, 0.5312, 0.5, 0.5312, 1.0, 0.5, 1.0, 0.5, 0.5, 0.5, 0.5, 0.5, 1.0, 0.4688, 1.0, 0.4688, 0.5, 0.4688, 0.5, 0.4688, 1.0, 0.4375, 1.0, 0.4375, 0.5, 0.4375, 0.5, 0.4375, 1.0, 0.4062, 1.0, 0.4062, 0.5, 0.4062, 0.5, 0.4062, 1.0, 0.375, 1.0, 0.375, 0.5, 0.375, 0.5, 0.375, 1.0, 0.3438, 1.0, 0.3438, 0.5, 0.3438, 0.5, 0.3438, 1.0, 0.3125, 1.0, 0.3125, 0.5, 0.3125, 0.5, 0.3125, 1.0, 0.2812, 1.0, 0.2812, 0.5, 0.2812, 0.5, 0.2812, 1.0, 0.25, 1.0, 0.25, 0.5, 0.25, 0.5, 0.25, 1.0, 0.2188, 1.0, 0.2188, 0.5, 0.2188, 0.5, 0.2188, 1.0, 0.1875, 1.0, 0.1875, 0.5, 0.1875, 0.5, 0.1875, 1.0, 0.1562, 1.0, 0.1562, 0.5, 0.1562, 0.5, 0.1562, 1.0, 0.125, 1.0, 0.125, 0.5, 0.125, 0.5, 0.125, 1.0, 0.09375, 1.0, 0.09375, 0.5, 0.09375, 0.5, 0.09375, 1.0, 0.0625, 1.0, 0.0625, 0.5, 0.2968, 0.4854, 0.25, 0.49, 0.2032, 0.4854, 0.1582, 0.4717, 0.1167, 0.4496, 0.08029, 0.4197, 0.05045, 0.3833, 0.02827, 0.3418, 0.01461, 0.2968, 0.01, 0.25, 0.01461, 0.2032, 0.02827, 0.1582, 0.05045, 0.1167, 0.08029, 0.08029, 0.1167, 0.05045, 0.1582, 0.02827, 0.2032, 0.01461, 0.25, 0.01, 0.2968, 0.01461, 0.3418, 0.02827, 0.3833, 0.05045, 0.4197, 0.08029, 0.4496, 0.1167, 0.4717, 0.1582, 0.4854, 0.2032, 0.49, 0.25, 0.4854, 0.2968, 0.4717, 0.3418, 0.4496, 0.3833, 0.4197, 0.4197, 0.3833, 0.4496, 0.3418, 0.4717, 0.0625, 0.5, 0.0625, 1.0, 0.03125, 1.0, 0.03125, 0.5, 0.03125, 0.5, 0.03125, 1.0, 0.0, 1.0, 0.0, 0.5, 0.75, 0.49, 0.7968, 0.4854, 0.8418, 0.4717, 0.8833, 0.4496, 0.9197, 0.4197, 0.9496, 0.3833, 0.9717, 0.3418, 0.9854, 0.2968, 0.99, 0.25, 0.9854, 0.2032, 0.9717, 0.1582, 0.9496, 0.1167, 0.9197, 0.08029, 0.8833, 0.05045, 0.8418, 0.02827, 0.7968, 0.01461, 0.75, 0.01, 0.7032, 0.01461, 0.6582, 0.02827, 0.6167, 0.05045, 0.5803, 0.08029, 0.5504, 0.1167, 0.5283, 0.1582, 0.5146, 0.2032, 0.51, 0.25, 0.5146, 0.2968, 0.5283, 0.3418, 0.5504, 0.3833, 0.5803, 0.4197, 0.6167, 0.4496, 0.6582, 0.4717, 0.7032, 0.4854])
me_cylinder.use_remesh_fix_poles = True
me_cylinder.use_remesh_preserve_attributes = False
me_cylinder.use_mirror_vertex_groups = False
me_cylinder.update()

# ---- objects
ob_chainlink = bpy.data.objects.new('ChainLink', me_circle)
ob_empty_colonly = bpy.data.objects.new('Empty-colonly', None)
ob_empty_001_colonly = bpy.data.objects.new('Empty.001-colonly', None)
ob_empty_003_colonly = bpy.data.objects.new('Empty.003-colonly', None)
ob_empty_002_colonly = bpy.data.objects.new('Empty.002-colonly', None)
ob_cylinder = bpy.data.objects.new('Cylinder', me_cylinder)

# ---- transforms, parenting, visibility, modifiers, constraints
ob_chainlink.location = (0.0, -5.0, 0.0)
ob_chainlink.lineart.crease_threshold = 0.0
_m = ob_chainlink.modifiers.new('Mirror', 'MIRROR')
_m.use_axis = (False, True, True)
_m.use_bisect_axis = (False, True, True)
ob_empty_colonly.location = (0.0, -0.2198, 0.0)
ob_empty_colonly.scale = (1.0, 1.0, 2.46)
ob_empty_colonly.empty_display_type = 'CUBE'
ob_empty_colonly.lineart.crease_threshold = 0.0
ob_empty_001_colonly.location = (0.0, -5.0, 2.113)
ob_empty_001_colonly.scale = (1.0, 4.269, 1.0)
ob_empty_001_colonly.empty_display_type = 'CUBE'
ob_empty_001_colonly.lineart.crease_threshold = 0.0
ob_empty_003_colonly.location = (1.047e-32, -9.771, -4.714e-17)
ob_empty_003_colonly.scale = (1.0, 1.0, 2.46)
ob_empty_003_colonly.empty_display_type = 'CUBE'
ob_empty_003_colonly.lineart.crease_threshold = 0.0
ob_empty_002_colonly.location = (0.0, -5.0, -2.044)
ob_empty_002_colonly.scale = (1.0, 4.269, 1.0)
ob_empty_002_colonly.empty_display_type = 'CUBE'
ob_empty_002_colonly.lineart.crease_threshold = 0.0
ob_cylinder.location = (-1.153e-15, -10.19, -2.269e-07)
ob_cylinder.rotation_euler = (1.571, -2.22e-16, -2.22e-16)
ob_cylinder.scale = (6.0, 6.0, 6.0)
ob_cylinder.lineart.crease_threshold = 0.0

# ---- collection membership
scene.collection.objects.link(ob_chainlink)
scene.collection.objects.link(ob_empty_colonly)
scene.collection.objects.link(ob_empty_001_colonly)
scene.collection.objects.link(ob_empty_003_colonly)
scene.collection.objects.link(ob_empty_002_colonly)
scene.collection.objects.link(ob_cylinder)

# ---- scene / render settings (as saved in the file)
scene.frame_start = 1; scene.frame_end = 250; scene.frame_set(1)
scene.render.engine = 'BLENDER_EEVEE_NEXT'
scene.cycles.use_denoising = False
scene.cycles.samples = 128
scene.cycles.sampling_pattern = 'TABULATED_SOBOL'
scene.cycles.use_adaptive_sampling = False
scene.cycles.use_light_tree = False
scene.view_settings.view_transform = 'Filmic'
bpy.context.view_layer.update()

# ---- added for rendering (the .blend has no active camera and no usable light): camera, sun
cam_auto = bpy.data.cameras.new('AutoCamera')
cam_auto.lens = 50.0
cam_auto.sensor_width = 36.0
cam_auto.clip_end = 1000.0
ob_auto_camera = bpy.data.objects.new('AutoCamera', cam_auto)
scene.collection.objects.link(ob_auto_camera)
ob_auto_camera.location = (22.1531, -34.3289, 17.7224)
ob_auto_camera.rotation_euler = (1.09748, -7.21219e-08, 0.694738)
scene.camera = ob_auto_camera
light_auto_sun = bpy.data.lights.new('AutoSun', 'SUN')
light_auto_sun.energy = 3.0
light_auto_sun.angle = 0.0523599
ob_auto_sun = bpy.data.objects.new('AutoSun', light_auto_sun)
scene.collection.objects.link(ob_auto_sun)
ob_auto_sun.rotation_euler = (0.872665, 0.174533, 0.523599)
bpy.context.view_layer.update()
